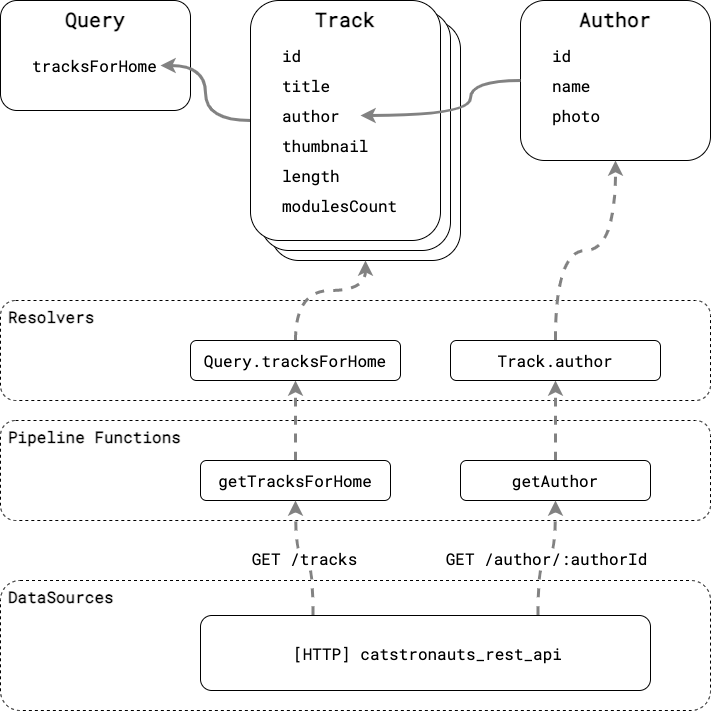

The diagram above was exported from draw.io. Its source (the exported page's mxGraphModel, read from the mxfile embedded in the PNG):
<mxGraphModel dx="903" dy="913" grid="1" gridSize="10" guides="1" tooltips="1" connect="1" arrows="1" fold="1" page="1" pageScale="1" pageWidth="827" pageHeight="1169" math="0" shadow="0">
  <root>
    <mxCell id="0" />
    <mxCell id="1" parent="0" />
    <mxCell id="34" value="Resolvers" style="rounded=1;whiteSpace=wrap;html=1;fontFamily=Roboto Mono;fontSource=https%3A%2F%2Ffonts.googleapis.com%2Fcss%3Ffamily%3DRoboto%2BMono;fontStyle=1;fontSize=16;verticalAlign=top;align=left;spacing=2;spacingLeft=6;dashed=1;" parent="1" vertex="1">
      <mxGeometry x="40" y="360" width="710" height="100" as="geometry" />
    </mxCell>
    <mxCell id="26" value="Track&lt;font style=&quot;font-size: 16px;&quot;&gt;&lt;br&gt;&lt;/font&gt;" style="rounded=1;whiteSpace=wrap;html=1;align=center;verticalAlign=top;fontStyle=1;fontSize=20;fontFamily=Roboto Mono;fontSource=https%3A%2F%2Ffonts.googleapis.com%2Fcss%3Ffamily%3DRoboto%2BMono;" parent="1" vertex="1">
      <mxGeometry x="310" y="80" width="190" height="240" as="geometry" />
    </mxCell>
    <mxCell id="25" value="Track&lt;font style=&quot;font-size: 16px;&quot;&gt;&lt;br&gt;&lt;/font&gt;" style="rounded=1;whiteSpace=wrap;html=1;align=center;verticalAlign=top;fontStyle=1;fontSize=20;fontFamily=Roboto Mono;fontSource=https%3A%2F%2Ffonts.googleapis.com%2Fcss%3Ffamily%3DRoboto%2BMono;" parent="1" vertex="1">
      <mxGeometry x="300" y="70" width="190" height="240" as="geometry" />
    </mxCell>
    <mxCell id="2" value="Query&lt;font style=&quot;font-size: 16px;&quot;&gt;&lt;br&gt;&lt;/font&gt;" style="rounded=1;whiteSpace=wrap;html=1;align=center;verticalAlign=top;fontStyle=1;fontSize=20;fontFamily=Roboto Mono;fontSource=https%3A%2F%2Ffonts.googleapis.com%2Fcss%3Ffamily%3DRoboto%2BMono;" parent="1" vertex="1">
      <mxGeometry x="40" y="60" width="190" height="110" as="geometry" />
    </mxCell>
    <mxCell id="9" style="edgeStyle=orthogonalEdgeStyle;html=1;exitX=1;exitY=0.5;exitDx=0;exitDy=0;entryX=0;entryY=0.5;entryDx=0;entryDy=0;fontSize=16;curved=1;startArrow=classic;startFill=1;endArrow=none;endFill=0;strokeColor=#828282;strokeWidth=3;" parent="1" source="3" target="4" edge="1">
      <mxGeometry relative="1" as="geometry" />
    </mxCell>
    <mxCell id="3" value="tracksForHome" style="text;html=1;strokeColor=none;fillColor=none;align=left;verticalAlign=middle;whiteSpace=wrap;rounded=0;fontSize=16;fontFamily=Roboto Mono;fontSource=https%3A%2F%2Ffonts.googleapis.com%2Fcss%3Ffamily%3DRoboto%2BMono;" parent="1" vertex="1">
      <mxGeometry x="70" y="110" width="130" height="30" as="geometry" />
    </mxCell>
    <mxCell id="4" value="Track&lt;font style=&quot;font-size: 16px;&quot;&gt;&lt;br&gt;&lt;/font&gt;" style="rounded=1;whiteSpace=wrap;html=1;align=center;verticalAlign=top;fontStyle=1;fontSize=20;fontFamily=Roboto Mono;fontSource=https%3A%2F%2Ffonts.googleapis.com%2Fcss%3Ffamily%3DRoboto%2BMono;" parent="1" vertex="1">
      <mxGeometry x="290" y="60" width="190" height="240" as="geometry" />
    </mxCell>
    <mxCell id="11" value="id" style="text;html=1;strokeColor=none;fillColor=none;align=left;verticalAlign=middle;whiteSpace=wrap;rounded=0;fontSize=16;fontFamily=Roboto Mono;fontSource=https%3A%2F%2Ffonts.googleapis.com%2Fcss%3Ffamily%3DRoboto%2BMono;" parent="1" vertex="1">
      <mxGeometry x="320" y="100" width="130" height="30" as="geometry" />
    </mxCell>
    <mxCell id="12" value="title" style="text;html=1;strokeColor=none;fillColor=none;align=left;verticalAlign=middle;whiteSpace=wrap;rounded=0;fontSize=16;fontFamily=Roboto Mono;fontSource=https%3A%2F%2Ffonts.googleapis.com%2Fcss%3Ffamily%3DRoboto%2BMono;" parent="1" vertex="1">
      <mxGeometry x="320" y="130" width="130" height="30" as="geometry" />
    </mxCell>
    <mxCell id="16" value="author" style="text;html=1;strokeColor=none;fillColor=none;align=left;verticalAlign=middle;whiteSpace=wrap;rounded=0;fontSize=16;fontFamily=Roboto Mono;fontSource=https%3A%2F%2Ffonts.googleapis.com%2Fcss%3Ffamily%3DRoboto%2BMono;" parent="1" vertex="1">
      <mxGeometry x="320" y="160" width="80" height="30" as="geometry" />
    </mxCell>
    <mxCell id="17" value="thumbnail" style="text;html=1;strokeColor=none;fillColor=none;align=left;verticalAlign=middle;whiteSpace=wrap;rounded=0;fontSize=16;fontFamily=Roboto Mono;fontSource=https%3A%2F%2Ffonts.googleapis.com%2Fcss%3Ffamily%3DRoboto%2BMono;" parent="1" vertex="1">
      <mxGeometry x="320" y="190" width="130" height="30" as="geometry" />
    </mxCell>
    <mxCell id="18" value="length" style="text;html=1;strokeColor=none;fillColor=none;align=left;verticalAlign=middle;whiteSpace=wrap;rounded=0;fontSize=16;fontFamily=Roboto Mono;fontSource=https%3A%2F%2Ffonts.googleapis.com%2Fcss%3Ffamily%3DRoboto%2BMono;" parent="1" vertex="1">
      <mxGeometry x="320" y="220" width="130" height="30" as="geometry" />
    </mxCell>
    <mxCell id="19" value="modulesCount" style="text;html=1;strokeColor=none;fillColor=none;align=left;verticalAlign=middle;whiteSpace=wrap;rounded=0;fontSize=16;fontFamily=Roboto Mono;fontSource=https%3A%2F%2Ffonts.googleapis.com%2Fcss%3Ffamily%3DRoboto%2BMono;" parent="1" vertex="1">
      <mxGeometry x="320" y="250" width="130" height="30" as="geometry" />
    </mxCell>
    <mxCell id="20" value="Author&lt;font style=&quot;font-size: 16px;&quot;&gt;&lt;br&gt;&lt;/font&gt;" style="rounded=1;whiteSpace=wrap;html=1;align=center;verticalAlign=top;fontStyle=1;fontSize=20;fontFamily=Roboto Mono;fontSource=https%3A%2F%2Ffonts.googleapis.com%2Fcss%3Ffamily%3DRoboto%2BMono;" parent="1" vertex="1">
      <mxGeometry x="560" y="60" width="190" height="160" as="geometry" />
    </mxCell>
    <mxCell id="21" value="id" style="text;html=1;strokeColor=none;fillColor=none;align=left;verticalAlign=middle;whiteSpace=wrap;rounded=0;fontSize=16;fontFamily=Roboto Mono;fontSource=https%3A%2F%2Ffonts.googleapis.com%2Fcss%3Ffamily%3DRoboto%2BMono;" parent="1" vertex="1">
      <mxGeometry x="590" y="100" width="130" height="30" as="geometry" />
    </mxCell>
    <mxCell id="22" value="name" style="text;html=1;strokeColor=none;fillColor=none;align=left;verticalAlign=middle;whiteSpace=wrap;rounded=0;fontSize=16;fontFamily=Roboto Mono;fontSource=https%3A%2F%2Ffonts.googleapis.com%2Fcss%3Ffamily%3DRoboto%2BMono;" parent="1" vertex="1">
      <mxGeometry x="590" y="130" width="130" height="30" as="geometry" />
    </mxCell>
    <mxCell id="23" value="photo" style="text;html=1;strokeColor=none;fillColor=none;align=left;verticalAlign=middle;whiteSpace=wrap;rounded=0;fontSize=16;fontFamily=Roboto Mono;fontSource=https%3A%2F%2Ffonts.googleapis.com%2Fcss%3Ffamily%3DRoboto%2BMono;" parent="1" vertex="1">
      <mxGeometry x="590" y="160" width="130" height="30" as="geometry" />
    </mxCell>
    <mxCell id="24" style="edgeStyle=orthogonalEdgeStyle;html=1;exitX=1;exitY=0.5;exitDx=0;exitDy=0;entryX=0;entryY=0.5;entryDx=0;entryDy=0;fontSize=16;curved=1;endArrow=none;endFill=0;startArrow=classic;startFill=1;strokeColor=#828282;strokeWidth=3;" parent="1" source="16" target="20" edge="1">
      <mxGeometry relative="1" as="geometry">
        <mxPoint x="440" y="172.5" as="sourcePoint" />
        <mxPoint x="500" y="237.5" as="targetPoint" />
        <Array as="points">
          <mxPoint x="510" y="175" />
          <mxPoint x="510" y="140" />
        </Array>
      </mxGeometry>
    </mxCell>
    <mxCell id="31" value="Pipeline Functions" style="rounded=1;whiteSpace=wrap;html=1;fontFamily=Roboto Mono;fontSource=https%3A%2F%2Ffonts.googleapis.com%2Fcss%3Ffamily%3DRoboto%2BMono;fontStyle=1;fontSize=16;verticalAlign=top;align=left;spacing=2;spacingLeft=6;dashed=1;" parent="1" vertex="1">
      <mxGeometry x="40" y="480" width="710" height="100" as="geometry" />
    </mxCell>
    <mxCell id="32" value="DataSources" style="rounded=1;whiteSpace=wrap;html=1;fontFamily=Roboto Mono;fontSource=https%3A%2F%2Ffonts.googleapis.com%2Fcss%3Ffamily%3DRoboto%2BMono;fontStyle=1;fontSize=16;verticalAlign=top;align=left;spacing=2;spacingLeft=6;dashed=1;" parent="1" vertex="1">
      <mxGeometry x="40" y="640" width="710" height="130" as="geometry" />
    </mxCell>
    <mxCell id="44" style="edgeStyle=orthogonalEdgeStyle;curved=1;html=1;exitX=0.5;exitY=0;exitDx=0;exitDy=0;entryX=0.5;entryY=1;entryDx=0;entryDy=0;fontFamily=Roboto Mono;fontSource=https%3A%2F%2Ffonts.googleapis.com%2Fcss%3Ffamily%3DRoboto%2BMono;fontSize=16;dashed=1;strokeColor=#828282;strokeWidth=3;" parent="1" source="33" target="36" edge="1">
      <mxGeometry relative="1" as="geometry" />
    </mxCell>
    <mxCell id="33" value="getTracksForHome" style="rounded=1;whiteSpace=wrap;html=1;fontFamily=Roboto Mono;fontSource=https%3A%2F%2Ffonts.googleapis.com%2Fcss%3Ffamily%3DRoboto%2BMono;fontSize=16;" parent="1" vertex="1">
      <mxGeometry x="240" y="520" width="190" height="40" as="geometry" />
    </mxCell>
    <mxCell id="45" style="edgeStyle=orthogonalEdgeStyle;curved=1;html=1;exitX=0.5;exitY=0;exitDx=0;exitDy=0;entryX=0.5;entryY=1;entryDx=0;entryDy=0;fontFamily=Roboto Mono;fontSource=https%3A%2F%2Ffonts.googleapis.com%2Fcss%3Ffamily%3DRoboto%2BMono;fontSize=16;dashed=1;strokeColor=#828282;strokeWidth=3;" parent="1" source="35" target="37" edge="1">
      <mxGeometry relative="1" as="geometry" />
    </mxCell>
    <mxCell id="35" value="getAuthor" style="rounded=1;whiteSpace=wrap;html=1;fontFamily=Roboto Mono;fontSource=https%3A%2F%2Ffonts.googleapis.com%2Fcss%3Ffamily%3DRoboto%2BMono;fontSize=16;" parent="1" vertex="1">
      <mxGeometry x="500" y="520" width="190" height="40" as="geometry" />
    </mxCell>
    <mxCell id="47" style="edgeStyle=orthogonalEdgeStyle;curved=1;html=1;exitX=0.5;exitY=0;exitDx=0;exitDy=0;entryX=0.5;entryY=1;entryDx=0;entryDy=0;fontFamily=Roboto Mono;fontSource=https%3A%2F%2Ffonts.googleapis.com%2Fcss%3Ffamily%3DRoboto%2BMono;fontSize=16;dashed=1;strokeColor=#828282;strokeWidth=3;" parent="1" source="36" target="26" edge="1">
      <mxGeometry relative="1" as="geometry">
        <Array as="points">
          <mxPoint x="335" y="350" />
          <mxPoint x="405" y="350" />
        </Array>
      </mxGeometry>
    </mxCell>
    <mxCell id="36" value="Query.tracksForHome" style="rounded=1;whiteSpace=wrap;html=1;fontFamily=Roboto Mono;fontSource=https%3A%2F%2Ffonts.googleapis.com%2Fcss%3Ffamily%3DRoboto%2BMono;fontSize=16;" parent="1" vertex="1">
      <mxGeometry x="230" y="400" width="210" height="40" as="geometry" />
    </mxCell>
    <mxCell id="46" style="edgeStyle=orthogonalEdgeStyle;curved=1;html=1;exitX=0.5;exitY=0;exitDx=0;exitDy=0;entryX=0.5;entryY=1;entryDx=0;entryDy=0;fontFamily=Roboto Mono;fontSource=https%3A%2F%2Ffonts.googleapis.com%2Fcss%3Ffamily%3DRoboto%2BMono;fontSize=16;dashed=1;strokeColor=#828282;strokeWidth=3;" parent="1" source="37" target="20" edge="1">
      <mxGeometry relative="1" as="geometry" />
    </mxCell>
    <mxCell id="37" value="Track.author" style="rounded=1;whiteSpace=wrap;html=1;fontFamily=Roboto Mono;fontSource=https%3A%2F%2Ffonts.googleapis.com%2Fcss%3Ffamily%3DRoboto%2BMono;fontSize=16;" parent="1" vertex="1">
      <mxGeometry x="490" y="400" width="210" height="40" as="geometry" />
    </mxCell>
    <mxCell id="42" value="GET /tracks" style="edgeStyle=orthogonalEdgeStyle;html=1;exitX=0.25;exitY=0;exitDx=0;exitDy=0;entryX=0.5;entryY=1;entryDx=0;entryDy=0;fontFamily=Roboto Mono;fontSource=https%3A%2F%2Ffonts.googleapis.com%2Fcss%3Ffamily%3DRoboto%2BMono;fontSize=16;curved=1;dashed=1;strokeColor=#828282;strokeWidth=3;" parent="1" source="41" target="33" edge="1">
      <mxGeometry relative="1" as="geometry" />
    </mxCell>
    <mxCell id="43" value="GET /author/:authorId" style="edgeStyle=orthogonalEdgeStyle;curved=1;html=1;exitX=0.75;exitY=0;exitDx=0;exitDy=0;entryX=0.5;entryY=1;entryDx=0;entryDy=0;fontFamily=Roboto Mono;fontSource=https%3A%2F%2Ffonts.googleapis.com%2Fcss%3Ffamily%3DRoboto%2BMono;fontSize=16;dashed=1;strokeColor=#828282;strokeWidth=3;" parent="1" source="41" target="35" edge="1">
      <mxGeometry relative="1" as="geometry" />
    </mxCell>
    <mxCell id="41" value="[HTTP] catstronauts_rest_api" style="rounded=1;whiteSpace=wrap;html=1;fontFamily=Roboto Mono;fontSource=https%3A%2F%2Ffonts.googleapis.com%2Fcss%3Ffamily%3DRoboto%2BMono;fontSize=16;verticalAlign=middle;align=center;spacingLeft=5;" parent="1" vertex="1">
      <mxGeometry x="240" y="675" width="450" height="75" as="geometry" />
    </mxCell>
  </root>
</mxGraphModel>